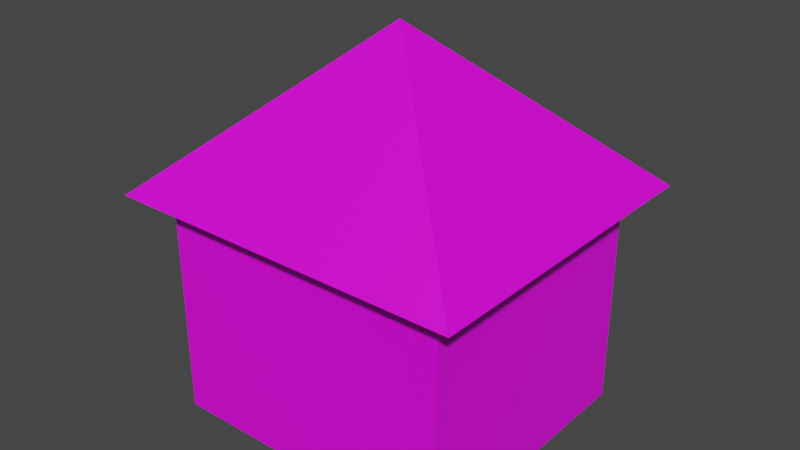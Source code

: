 # Source: hu3.blend  (saved by Blender 3.4.6; exported with 4.5.12 LTS)
import bpy
from mathutils import Matrix  # noqa: F401  (used for matrix-valued properties, if any)

bpy.ops.wm.read_factory_settings(use_empty=True)
scene = bpy.context.scene
scene.name = 'Scene'

# ---- collections
col_collection = bpy.data.collections.new('Collection'); scene.collection.children.link(col_collection)

# ---- images (referenced by path relative to the original .blend; pixels are not part of the script)
import os
ASSET_DIR = os.environ.get("B2B_ASSET_DIR", "")  # directory of the original .blend (textures are referenced by path, not embedded)
HERE = os.path.dirname(os.path.abspath(__file__))  # packed textures are extracted next to this script under _unpacked/

def load_image(name, relpath, width, height, colorspace="sRGB"):
    """Load a texture the original file referenced (path relative to the .blend, or extracted next to this script)."""
    p = next((c for c in (os.path.join(HERE, relpath), os.path.join(ASSET_DIR, relpath)) if relpath and os.path.exists(c)), "")
    if p:
        img = bpy.data.images.load(p, check_existing=True)
        img.name = name
    else:  # same state as the original file: an image datablock whose file is absent (Cycles renders it pink)
        img = bpy.data.images.new(name, width, height)
        img.source = "FILE"
        img.filepath = "//" + (relpath or name)
    img.colorspace_settings.name = colorspace
    return img
img_brown_hut_tiled_psd = load_image('brown hut tiled.psd', 'brown hut tiled.psd', 1024, 1024, 'sRGB')
img_hut_roof_1_psd = load_image('Hut Roof_1.psd', 'Hut Roof_1.psd', 1024, 1024, 'sRGB')

# ---- materials (node trees are filled in below, after node groups)
mat_walls = bpy.data.materials.new('Walls')
mat_walls.alpha_threshold = 0.0
mat_walls.use_transparent_shadow = False
mat_walls.roughness = 0.5
mat_walls.line_color = (0.0, 0.0, 0.0, 1.0)
mat_roof = bpy.data.materials.new('Roof')
mat_roof.alpha_threshold = 0.0
mat_roof.use_transparent_shadow = False
mat_roof.roughness = 0.5
mat_roof.line_color = (0.0, 0.0, 0.0, 1.0)

# ---- material node trees
mat_walls.use_nodes = True; mat_walls.node_tree.nodes.clear()
_N = mat_walls.node_tree.nodes; _L = mat_walls.node_tree.links
n0 = _N.new('ShaderNodeOutputMaterial'); n0.name = 'Material Output'; n0.location = (300, 300)
n1 = _N.new('ShaderNodeBsdfPrincipled'); n1.name = 'Principled BSDF'; n1.location = (10, 300)
n1.distribution = 'GGX'
n1.subsurface_method = 'RANDOM_WALK_SKIN'
n1.inputs[3].default_value = 1.45
n1.inputs[27].default_value = (0.0, 0.0, 0.0, 1.0)
n1.inputs[28].default_value = 1.0
n2 = _N.new('ShaderNodeTexImage'); n2.name = 'Image Texture'; n2.location = (-294, 282)
n2.image = img_brown_hut_tiled_psd
_L.new(n1.outputs[0], n0.inputs[0])
_L.new(n2.outputs[0], n1.inputs[0])
n0.is_active_output = True
mat_roof.use_nodes = True; mat_roof.node_tree.nodes.clear()
_N = mat_roof.node_tree.nodes; _L = mat_roof.node_tree.links
n0 = _N.new('ShaderNodeOutputMaterial'); n0.name = 'Material Output'; n0.location = (300, 300)
n1 = _N.new('ShaderNodeBsdfPrincipled'); n1.name = 'Principled BSDF'; n1.location = (10, 300)
n1.distribution = 'GGX'
n1.subsurface_method = 'RANDOM_WALK_SKIN'
n1.inputs[3].default_value = 1.45
n1.inputs[27].default_value = (0.0, 0.0, 0.0, 1.0)
n1.inputs[28].default_value = 1.0
n2 = _N.new('ShaderNodeTexImage'); n2.name = 'Image Texture'; n2.location = (-294, 282)
n2.image = img_hut_roof_1_psd
_L.new(n1.outputs[0], n0.inputs[0])
_L.new(n2.outputs[0], n1.inputs[0])
n0.is_active_output = True

# ---- world
world_world = bpy.data.worlds.new('World'); scene.world = world_world
world_world.use_nodes = True; world_world.node_tree.nodes.clear()
_N = world_world.node_tree.nodes; _L = world_world.node_tree.links
n0 = _N.new('ShaderNodeOutputWorld'); n0.name = 'World Output'; n0.location = (300, 300)
n1 = _N.new('ShaderNodeBackground'); n1.name = 'Background'; n1.location = (10, 300)
n1.inputs[0].default_value = (0.05088, 0.05088, 0.05088, 1.0)
_L.new(n1.outputs[0], n0.inputs[0])
n0.is_active_output = True
world_world.color = (0.05088, 0.05088, 0.05088)
world_world.use_sun_shadow = False
world_world.sun_shadow_jitter_overblur = 0.0

# ---- meshes
me_cube = bpy.data.meshes.new('Cube')
me_cube.from_pydata([(5.25, 4.75, 8.0), (5.25, 4.75, 0.0), (5.25, -4.75, 8.0), (5.25, -4.75, 0.0), (-5.25, 4.75, 8.0), (-5.25, 4.75, 0.0), (-5.25, -4.75, 8.0), (-5.25, -4.75, 0.0)], [], [(0, 4, 6, 2), (3, 2, 6, 7), (7, 6, 4, 5), (5, 1, 3, 7), (1, 0, 2, 3), (5, 4, 0, 1)])
_uv = me_cube.uv_layers.new(name='UVMap')
_uv.uv.foreach_set('vector', [0.25, 0.5, 8.661e-05, 0.5, 8.661e-05, 0.25, 0.25, 0.25, 0.5, 0.25, 0.25, 0.25, 0.25, 8.655e-05, 0.5, 8.655e-05, 0.5, 0.9999, 0.25, 0.9999, 0.25, 0.75, 0.5, 0.75, 0.75, 0.5, 0.5, 0.5, 0.5, 0.25, 0.75, 0.25, 0.5, 0.5, 0.25, 0.5, 0.25, 0.25, 0.5, 0.25, 0.5, 0.75, 0.25, 0.75, 0.25, 0.5, 0.5, 0.5])
me_cube.materials.append(mat_walls)
me_cube.use_mirror_vertex_groups = False
me_cube.update()
me_cube_001 = bpy.data.meshes.new('Cube.001')
me_cube_001.from_pydata([(0.0, 0.0, 13.56), (6.367, 5.761, 8.0), (0.0, 0.0, 13.56), (6.367, -5.761, 8.0), (0.0, 0.0, 13.56), (-6.367, 5.761, 8.0), (0.0, 0.0, 13.56), (-6.367, -5.761, 8.0)], [], [(0, 4, 6, 2), (3, 2, 6, 7), (7, 6, 4, 5), (5, 1, 3, 7), (1, 0, 2, 3), (5, 4, 0, 1)])
_uv = me_cube_001.uv_layers.new(name='UVMap')
_uv.uv.foreach_set('vector', [0.625, 0.5, 0.875, 0.5, 0.875, 0.75, 0.625, 0.75, 0.8644, 0.0, 0.5, 1.0, 0.5, 1.0, 0.1356, 0.0, 0.1356, 0.0, 0.5, 1.0, 0.5, 1.0, 0.8644, 0.0, 0.125, 0.5, 0.375, 0.5, 0.375, 0.75, 0.125, 0.75, 0.8644, 0.0, 0.5, 1.0, 0.5, 1.0, 0.1356, 0.0, 0.1356, 0.0, 0.5, 1.0, 0.5, 1.0, 0.8644, 0.0])
me_cube_001.materials.append(mat_roof)
me_cube_001.use_mirror_vertex_groups = False
me_cube_001.update()

# ---- objects
ob_cube = bpy.data.objects.new('Cube', me_cube)
ob_cube_001 = bpy.data.objects.new('Cube.001', me_cube_001)

# ---- transforms, parenting, visibility, modifiers, constraints
ob_cube.location = (0.0, 0.0, 0.0)
ob_cube.lock_rotations_4d = False
ob_cube.empty_display_type = 'ARROWS'
ob_cube.lineart.crease_threshold = 0.0
ob_cube_001.location = (0.0, 0.0, 0.0)
ob_cube_001.lock_rotations_4d = False
ob_cube_001.empty_display_type = 'ARROWS'
ob_cube_001.lineart.crease_threshold = 0.0

# ---- collection membership
col_collection.objects.link(ob_cube)
col_collection.objects.link(ob_cube_001)

# ---- scene / render settings (as saved in the file)
scene.frame_start = 1; scene.frame_end = 250; scene.frame_set(1)
scene.render.engine = 'BLENDER_EEVEE_NEXT'
scene.cycles.sampling_pattern = 'TABULATED_SOBOL'
scene.cycles.use_light_tree = False
scene.view_settings.view_transform = 'Filmic'
bpy.context.view_layer.update()

# ---- added for rendering (the .blend has no active camera and no usable light): camera, sun
cam_auto = bpy.data.cameras.new('AutoCamera')
cam_auto.lens = 50.0
cam_auto.sensor_width = 36.0
cam_auto.clip_end = 1000.0
ob_auto_camera = bpy.data.objects.new('AutoCamera', cam_auto)
scene.collection.objects.link(ob_auto_camera)
ob_auto_camera.location = (20.2467, -24.2961, 22.9785)
ob_auto_camera.rotation_euler = (1.09748, -7.21219e-08, 0.694738)
scene.camera = ob_auto_camera
light_auto_sun = bpy.data.lights.new('AutoSun', 'SUN')
light_auto_sun.energy = 3.0
light_auto_sun.angle = 0.0523599
ob_auto_sun = bpy.data.objects.new('AutoSun', light_auto_sun)
scene.collection.objects.link(ob_auto_sun)
ob_auto_sun.rotation_euler = (0.872665, 0.174533, 0.523599)
bpy.context.view_layer.update()
